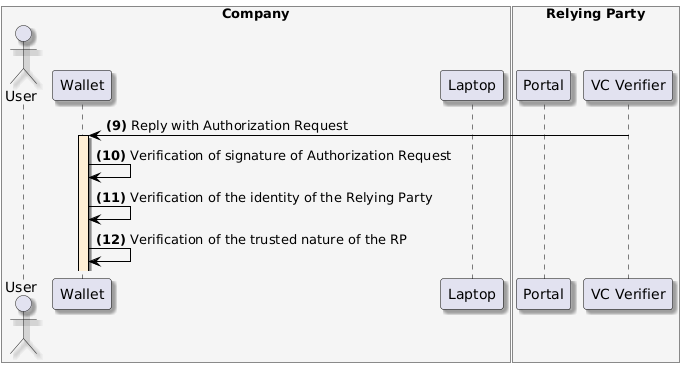

The diagram above was rendered by PlantUML. Its source (embedded in the PNG):
@startuml
skinparam shadowing true
skinparam ParticipantBorderColor black
skinparam arrowcolor black
skinparam SequenceLifeLineBorderColor black
skinparam SequenceLifeLineBackgroundColor PapayaWhip
box "Company" #WhiteSmoke
    actor "User" as user
    participant "Wallet" as mobile
    participant "Laptop" as browser
end box
box "Relying Party" #WhiteSmoke
    participant "Portal" as Application
    participant "VC Verifier" as verifier
end box


verifier -> mobile --++: **(9)** Reply with Authorization Request

mobile -> mobile: **(10)** Verification of signature of Authorization Request
mobile -> mobile: **(11)** Verification of the identity of the Relying Party
mobile -> mobile: **(12)** Verification of the trusted nature of the RP
@enduml